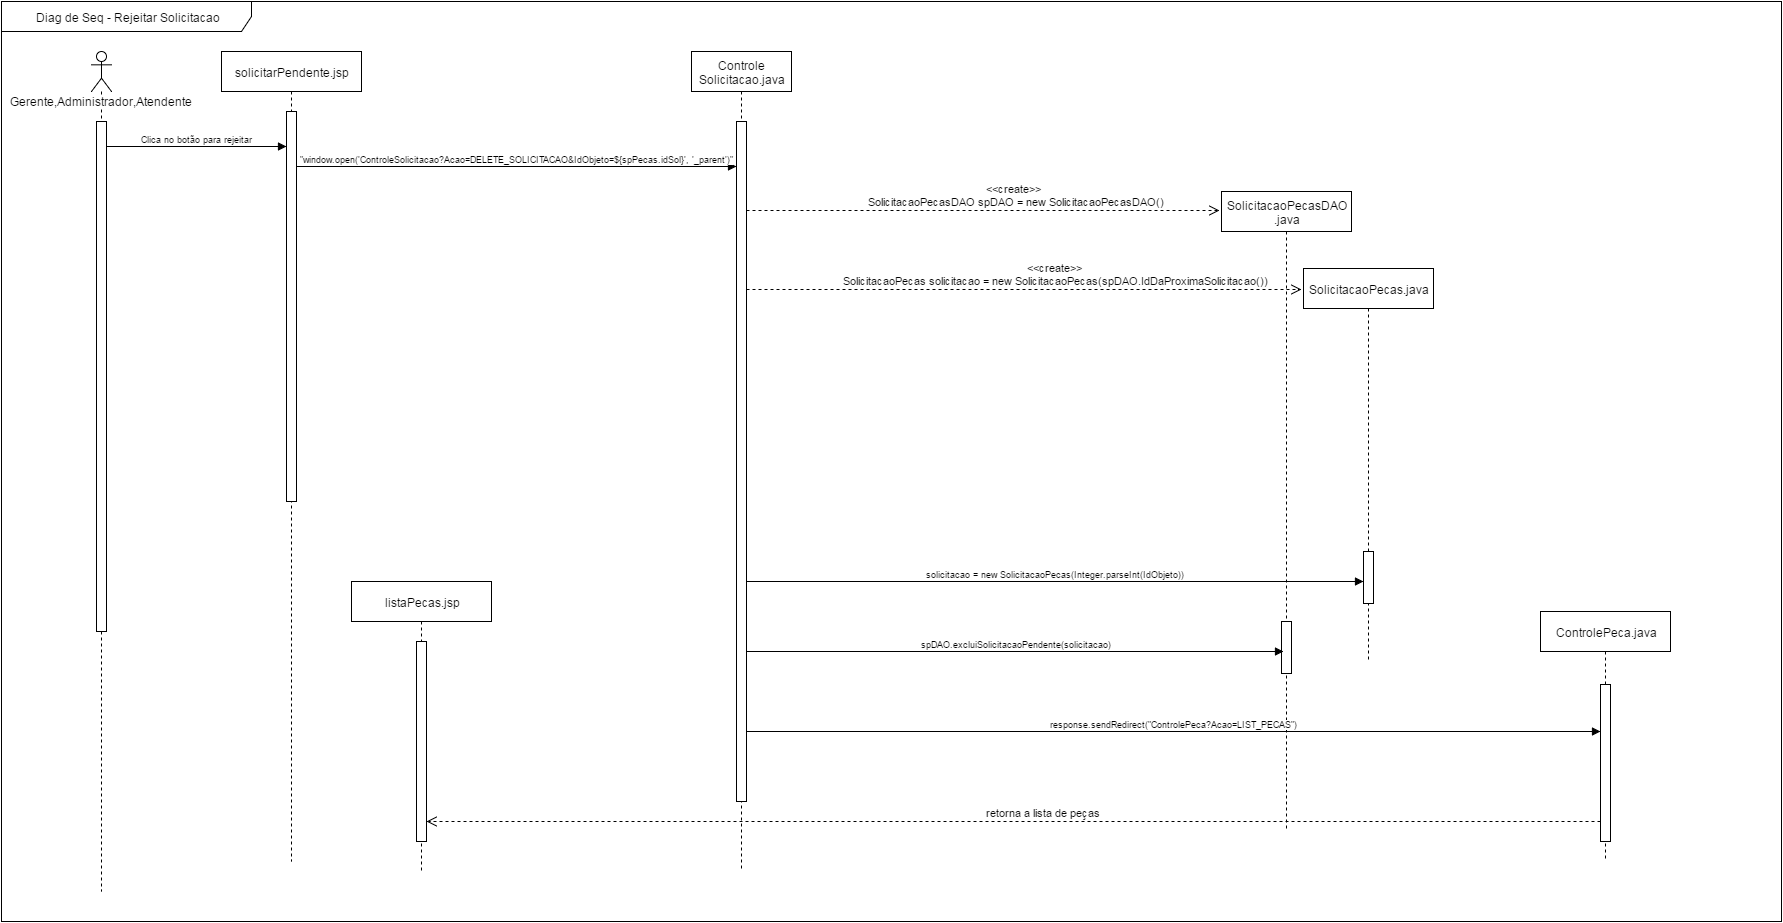

The diagram above was exported from draw.io. Its source (the exported page's mxGraphModel, read from the mxfile embedded in the PNG):
<mxGraphModel dx="880" dy="448" grid="1" gridSize="10" guides="1" tooltips="1" connect="1" arrows="1" fold="1" page="1" pageScale="1" pageWidth="826" pageHeight="1169" background="#ffffff" math="0" shadow="0">
  <root>
    <mxCell id="0" />
    <mxCell id="1" parent="0" />
    <mxCell id="6" value="&lt;div style=&quot;text-align: center&quot;&gt;&lt;span style=&quot;line-height: 1.26&quot;&gt;Diag de Seq - Rejeitar Solicitacao&lt;/span&gt;&lt;/div&gt;" style="shape=umlFrame;whiteSpace=wrap;html=1;width=250;height=30;" parent="1" vertex="1">
      <mxGeometry y="240" width="1780" height="920" as="geometry" />
    </mxCell>
    <mxCell id="9" value="Gerente,Administrador,Atendente" style="shape=umlLifeline;participant=umlActor;perimeter=lifelinePerimeter;whiteSpace=wrap;html=1;container=1;collapsible=0;recursiveResize=0;verticalAlign=top;spacingTop=36;labelBackgroundColor=#ffffff;" parent="1" vertex="1">
      <mxGeometry x="90" y="290" width="20" height="840" as="geometry" />
    </mxCell>
    <mxCell id="11" value="" style="html=1;points=[];perimeter=orthogonalPerimeter;" parent="9" vertex="1">
      <mxGeometry x="5" y="70" width="10" height="510" as="geometry" />
    </mxCell>
    <mxCell id="10" value="solicitarPendente.jsp" style="shape=umlLifeline;perimeter=lifelinePerimeter;whiteSpace=wrap;html=1;container=1;collapsible=0;recursiveResize=0;" parent="1" vertex="1">
      <mxGeometry x="220" y="290" width="140" height="810" as="geometry" />
    </mxCell>
    <mxCell id="13" value="" style="html=1;points=[];perimeter=orthogonalPerimeter;" parent="10" vertex="1">
      <mxGeometry x="65" y="60" width="10" height="390" as="geometry" />
    </mxCell>
    <mxCell id="14" value="&lt;span&gt;Controle&lt;/span&gt;&lt;div&gt;Solicitacao.java&lt;/div&gt;" style="shape=umlLifeline;perimeter=lifelinePerimeter;whiteSpace=wrap;html=1;container=1;collapsible=0;recursiveResize=0;" parent="1" vertex="1">
      <mxGeometry x="690" y="290" width="100" height="820" as="geometry" />
    </mxCell>
    <mxCell id="22" value="" style="html=1;points=[];perimeter=orthogonalPerimeter;fontFamily=Helvetica;fontSize=9;" parent="14" vertex="1">
      <mxGeometry x="45" y="70" width="10" height="680" as="geometry" />
    </mxCell>
    <mxCell id="26" value="Clica no botão para rejeitar" style="html=1;verticalAlign=bottom;endArrow=block;shadow=0;strokeColor=#000000;fontFamily=Helvetica;fontSize=9;align=center;" parent="1" target="13" edge="1">
      <mxGeometry width="80" relative="1" as="geometry">
        <mxPoint x="105" y="385" as="sourcePoint" />
        <mxPoint x="280" y="385" as="targetPoint" />
      </mxGeometry>
    </mxCell>
    <mxCell id="28" value="&quot;window.open('ControleSolicitacao?Acao=DELETE_SOLICITACAO&amp;amp;IdObjeto=${spPecas.idSol}', '_parent')&quot;" style="html=1;verticalAlign=bottom;endArrow=block;shadow=0;strokeColor=#000000;fontFamily=Helvetica;fontSize=9;align=center;" parent="1" edge="1">
      <mxGeometry width="80" relative="1" as="geometry">
        <mxPoint x="295" y="405" as="sourcePoint" />
        <mxPoint x="735" y="405" as="targetPoint" />
      </mxGeometry>
    </mxCell>
    <mxCell id="65" value="" style="text;html=1;resizable=0;autosize=1;align=left;verticalAlign=top;spacingTop=-4;" parent="1" connectable="0" vertex="1">
      <mxGeometry x="762" y="587" width="50" height="40" as="geometry" />
    </mxCell>
    <mxCell id="66" value="" style="text;html=1;resizable=0;autosize=1;align=left;verticalAlign=top;spacingTop=-4;" parent="1" connectable="0" vertex="1">
      <mxGeometry x="1104" y="673" width="50" height="40" as="geometry" />
    </mxCell>
    <mxCell id="67" value="" style="text;html=1;resizable=0;autosize=1;align=left;verticalAlign=top;spacingTop=-4;" parent="1" connectable="0" vertex="1">
      <mxGeometry x="1073" y="652" width="50" height="40" as="geometry" />
    </mxCell>
    <mxCell id="125" value="SolicitacaoPecasDAO&lt;div&gt;.java&lt;/div&gt;" style="shape=umlLifeline;perimeter=lifelinePerimeter;whiteSpace=wrap;html=1;container=1;collapsible=0;recursiveResize=0;" parent="1" vertex="1">
      <mxGeometry x="1220" y="430" width="130" height="640" as="geometry" />
    </mxCell>
    <mxCell id="126" value="" style="html=1;points=[];perimeter=orthogonalPerimeter;" parent="125" vertex="1">
      <mxGeometry x="60" y="430" width="10" height="52" as="geometry" />
    </mxCell>
    <mxCell id="127" value="&lt;span&gt;&amp;lt;&amp;lt;create&amp;gt;&amp;gt;&lt;/span&gt;&lt;div&gt;&amp;nbsp; SolicitacaoPecasDAO spDAO = new SolicitacaoPecasDAO()&lt;br&gt;&lt;/div&gt;" style="html=1;verticalAlign=bottom;endArrow=open;dashed=1;endSize=8;entryX=-0.02;entryY=0.009;entryPerimeter=0;" parent="1" source="22" edge="1">
      <mxGeometry x="120" y="-94" as="geometry">
        <mxPoint x="750" y="449" as="sourcePoint" />
        <mxPoint x="1218" y="449" as="targetPoint" />
        <mxPoint x="30" as="offset" />
      </mxGeometry>
    </mxCell>
    <mxCell id="232" value="SolicitacaoPecas&lt;span style=&quot;line-height: 1.2&quot;&gt;.java&lt;/span&gt;" style="shape=umlLifeline;perimeter=lifelinePerimeter;whiteSpace=wrap;html=1;container=1;collapsible=0;recursiveResize=0;" parent="1" vertex="1">
      <mxGeometry x="1302" y="507" width="130" height="392" as="geometry" />
    </mxCell>
    <mxCell id="233" value="" style="html=1;points=[];perimeter=orthogonalPerimeter;" parent="232" vertex="1">
      <mxGeometry x="60" y="283" width="10" height="52" as="geometry" />
    </mxCell>
    <mxCell id="234" value="&lt;span&gt;&amp;lt;&amp;lt;create&amp;gt;&amp;gt;&lt;/span&gt;&lt;div&gt;&amp;nbsp;SolicitacaoPecas solicitacao = new SolicitacaoPecas(spDAO.IdDaProximaSolicitacao())&lt;br&gt;&lt;/div&gt;" style="html=1;verticalAlign=bottom;endArrow=open;dashed=1;endSize=8;entryX=-0.02;entryY=0.009;entryPerimeter=0;" parent="1" edge="1">
      <mxGeometry x="202" y="-15" as="geometry">
        <mxPoint x="745" y="528" as="sourcePoint" />
        <mxPoint x="1300" y="528" as="targetPoint" />
        <mxPoint x="30" as="offset" />
      </mxGeometry>
    </mxCell>
    <mxCell id="238" value="solicitacao = new SolicitacaoPecas(Integer.parseInt(IdObjeto))" style="html=1;verticalAlign=bottom;endArrow=block;shadow=0;strokeColor=#000000;fontFamily=Helvetica;fontSize=9;align=center;" parent="1" edge="1">
      <mxGeometry x="745" y="820" width="80" as="geometry">
        <mxPoint x="745" y="820" as="sourcePoint" />
        <mxPoint x="1362" y="820" as="targetPoint" />
      </mxGeometry>
    </mxCell>
    <mxCell id="239" value="&amp;nbsp;spDAO.excluiSolicitacaoPendente(solicitacao)" style="html=1;verticalAlign=bottom;endArrow=block;shadow=0;strokeColor=#000000;fontFamily=Helvetica;fontSize=9;align=center;entryX=0.2;entryY=0.192;entryPerimeter=0;" parent="1" edge="1">
      <mxGeometry x="745" y="890" width="80" as="geometry">
        <mxPoint x="745" y="890" as="sourcePoint" />
        <mxPoint x="1282" y="890" as="targetPoint" />
      </mxGeometry>
    </mxCell>
    <mxCell id="240" value="ControlePeca&lt;span style=&quot;line-height: 1.2&quot;&gt;.java&lt;/span&gt;" style="shape=umlLifeline;perimeter=lifelinePerimeter;whiteSpace=wrap;html=1;container=1;collapsible=0;recursiveResize=0;" vertex="1" parent="1">
      <mxGeometry x="1539" y="850" width="130" height="250" as="geometry" />
    </mxCell>
    <mxCell id="241" value="" style="html=1;points=[];perimeter=orthogonalPerimeter;" vertex="1" parent="240">
      <mxGeometry x="60" y="73" width="10" height="157" as="geometry" />
    </mxCell>
    <mxCell id="242" value="response.sendRedirect(&quot;ControlePeca?Acao=LIST_PECAS&quot;)" style="html=1;verticalAlign=bottom;endArrow=block;shadow=0;strokeColor=#000000;fontFamily=Helvetica;fontSize=9;align=center;" edge="1" target="241" parent="1">
      <mxGeometry x="745" y="970" width="80" as="geometry">
        <mxPoint x="745" y="970" as="sourcePoint" />
        <mxPoint x="1512" y="970" as="targetPoint" />
      </mxGeometry>
    </mxCell>
    <mxCell id="243" value="&lt;div&gt;retorna a lista de peças&lt;/div&gt;" style="html=1;verticalAlign=bottom;endArrow=open;dashed=1;endSize=8;" edge="1" target="245" parent="1">
      <mxGeometry x="247" y="557" as="geometry">
        <mxPoint x="1599" y="1060" as="sourcePoint" />
        <mxPoint x="464" y="1060" as="targetPoint" />
        <mxPoint x="30" as="offset" />
      </mxGeometry>
    </mxCell>
    <mxCell id="244" value="listaPecas.jsp" style="shape=umlLifeline;perimeter=lifelinePerimeter;whiteSpace=wrap;html=1;container=1;collapsible=0;recursiveResize=0;" vertex="1" parent="1">
      <mxGeometry x="350" y="820" width="140" height="290" as="geometry" />
    </mxCell>
    <mxCell id="245" value="" style="html=1;points=[];perimeter=orthogonalPerimeter;" vertex="1" parent="244">
      <mxGeometry x="65" y="60" width="10" height="200" as="geometry" />
    </mxCell>
  </root>
</mxGraphModel>